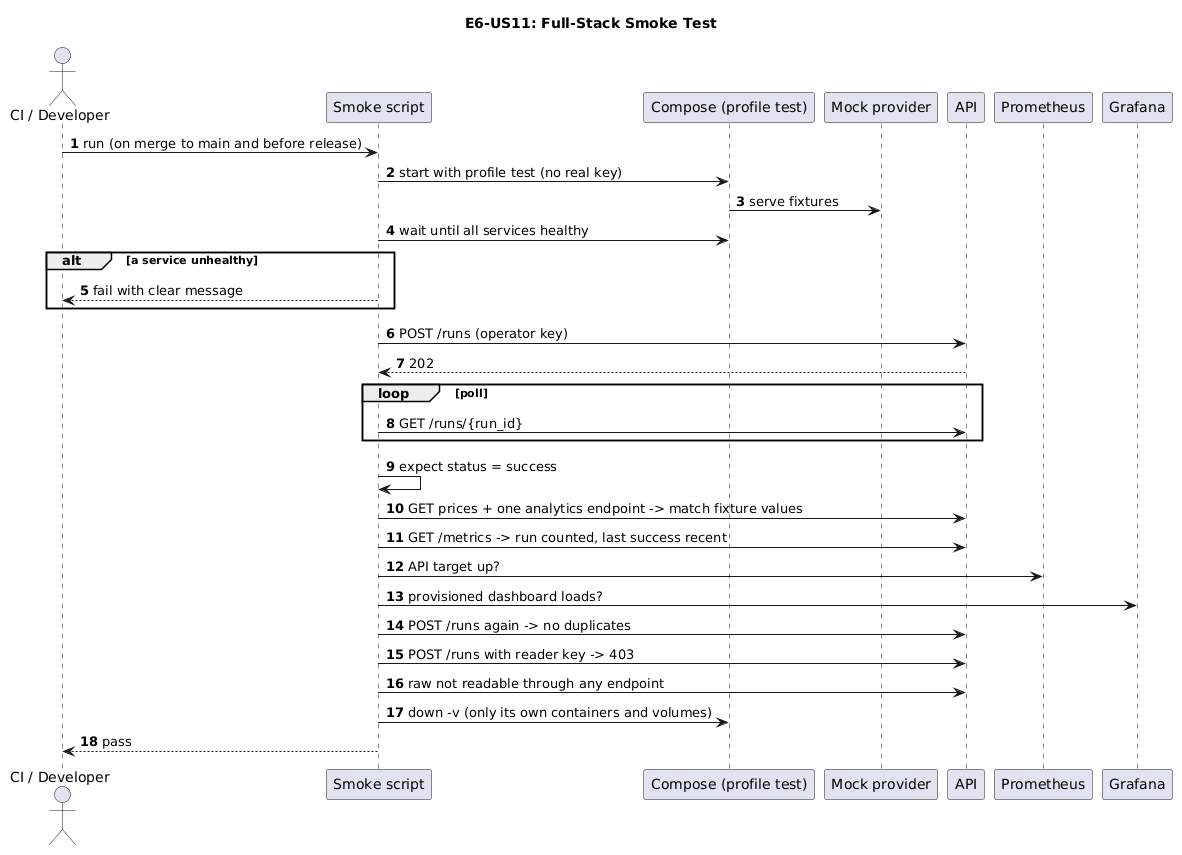

The diagram above was rendered by PlantUML. Its source (embedded in the PNG):
@startuml
title E6-US11: Full-Stack Smoke Test
autonumber
actor "CI / Developer" as CI
participant "Smoke script" as S
participant "Compose (profile test)" as DC
participant "Mock provider" as MOCK
participant API
participant Prometheus as PR
participant Grafana as GR

CI -> S: run (on merge to main and before release)
S -> DC: start with profile test (no real key)
DC -> MOCK: serve fixtures
S -> DC: wait until all services healthy
alt a service unhealthy
    S --> CI: fail with clear message
end
S -> API: POST /runs (operator key)
API --> S: 202
loop poll
    S -> API: GET /runs/{run_id}
end
S -> S: expect status = success
S -> API: GET prices + one analytics endpoint -> match fixture values
S -> API: GET /metrics -> run counted, last success recent
S -> PR: API target up?
S -> GR: provisioned dashboard loads?
S -> API: POST /runs again -> no duplicates
S -> API: POST /runs with reader key -> 403
S -> API: raw not readable through any endpoint
S -> DC: down -v (only its own containers and volumes)
S --> CI: pass
@enduml